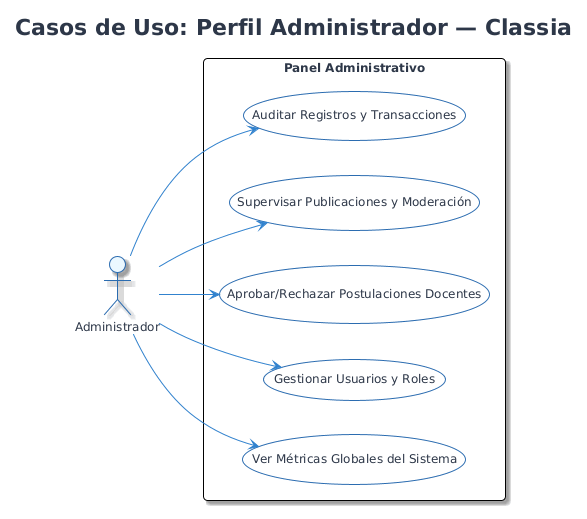

The diagram above was rendered by PlantUML. Its source (embedded in the PNG):
@startuml
!theme plain

skinparam backgroundColor #FFFFFF
skinparam shadowing true
skinparam roundcorner 8
skinparam defaultFontName 'Segoe UI', 'Helvetica', 'Arial', sans-serif
skinparam defaultFontSize 12
skinparam defaultFontColor #2D3748

skinparam class {
    BackgroundColor #FFFFFF
    ArrowColor #3182CE
    BorderColor #2B6CB0
    HeaderBackgroundColor #EBF8FF
}
skinparam entity {
    BackgroundColor #FFFFFF
    BorderColor #2B6CB0
}
skinparam sequence {
    ActorBorderColor #2B6CB0
    ActorBackgroundColor #EBF8FF
    ParticipantBorderColor #2B6CB0
    ParticipantBackgroundColor #EBF8FF
    LifeLineBorderColor #4A5568
    LifeLineBackgroundColor #EDF2F7
    ArrowColor #2B6CB0
}
skinparam usecase {
    BackgroundColor #FFFFFF
    BorderColor #2B6CB0
    ArrowColor #3182CE
    ActorBorderColor #2B6CB0
    ActorBackgroundColor #EBF8FF
}

title Casos de Uso: Perfil Administrador — Classia

left to right direction
actor "Administrador" as Admin

rectangle "Panel Administrativo" {
  usecase "Ver Métricas Globales del Sistema" as UC1
  usecase "Gestionar Usuarios y Roles" as UC2
  usecase "Aprobar/Rechazar Postulaciones Docentes" as UC3
  usecase "Supervisar Publicaciones y Moderación" as UC4
  usecase "Auditar Registros y Transacciones" as UC5
}

Admin --> UC1
Admin --> UC2
Admin --> UC3
Admin --> UC4
Admin --> UC5
@enduml